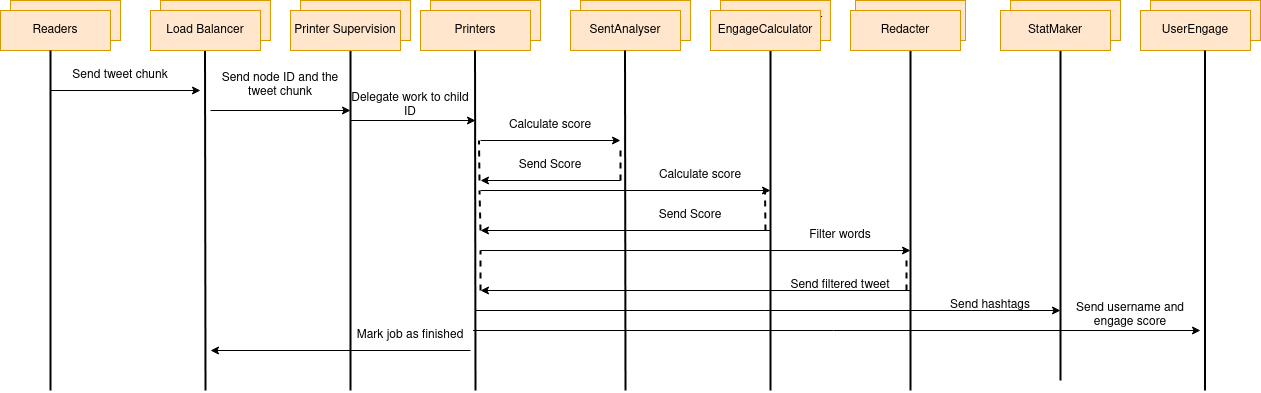

The diagram above was exported from draw.io. Its source (the exported page's mxGraphModel, read from the mxfile embedded in the PNG):
<mxGraphModel dx="1434" dy="748" grid="1" gridSize="10" guides="1" tooltips="1" connect="1" arrows="1" fold="1" page="1" pageScale="1" pageWidth="827" pageHeight="1169" math="0" shadow="0">
  <root>
    <mxCell id="0" />
    <mxCell id="1" parent="0" />
    <mxCell id="D6KeGmj_SqmBvRxpP4bT-24" value="Readers" style="rounded=0;whiteSpace=wrap;html=1;fillColor=#ffe6cc;strokeColor=#d79b00;" parent="1" vertex="1">
      <mxGeometry x="30" y="170" width="110" height="40" as="geometry" />
    </mxCell>
    <mxCell id="D6KeGmj_SqmBvRxpP4bT-25" value="" style="rounded=0;whiteSpace=wrap;html=1;fillColor=#ffe6cc;strokeColor=#d79b00;" parent="1" vertex="1">
      <mxGeometry x="320" y="170" width="110" height="40" as="geometry" />
    </mxCell>
    <mxCell id="D6KeGmj_SqmBvRxpP4bT-26" value="Readers" style="rounded=0;whiteSpace=wrap;html=1;fillColor=#ffe6cc;strokeColor=#d79b00;" parent="1" vertex="1">
      <mxGeometry x="20" y="180" width="110" height="40" as="geometry" />
    </mxCell>
    <mxCell id="D6KeGmj_SqmBvRxpP4bT-27" value="Load Balancer" style="rounded=0;whiteSpace=wrap;html=1;fillColor=#ffe6cc;strokeColor=#d79b00;" parent="1" vertex="1">
      <mxGeometry x="180" y="170" width="110" height="40" as="geometry" />
    </mxCell>
    <mxCell id="D6KeGmj_SqmBvRxpP4bT-28" value="Printers" style="rounded=0;whiteSpace=wrap;html=1;fillColor=#ffe6cc;strokeColor=#d79b00;" parent="1" vertex="1">
      <mxGeometry x="450" y="170" width="110" height="40" as="geometry" />
    </mxCell>
    <mxCell id="D6KeGmj_SqmBvRxpP4bT-29" value="Printers" style="rounded=0;whiteSpace=wrap;html=1;fillColor=#ffe6cc;strokeColor=#d79b00;" parent="1" vertex="1">
      <mxGeometry x="440" y="180" width="110" height="40" as="geometry" />
    </mxCell>
    <mxCell id="D6KeGmj_SqmBvRxpP4bT-31" value="StatMaker" style="rounded=0;whiteSpace=wrap;html=1;fillColor=#ffe6cc;strokeColor=#d79b00;" parent="1" vertex="1">
      <mxGeometry x="1030" y="170" width="110" height="40" as="geometry" />
    </mxCell>
    <mxCell id="D6KeGmj_SqmBvRxpP4bT-33" value="" style="endArrow=none;html=1;rounded=0;strokeWidth=2;" parent="1" edge="1">
      <mxGeometry width="50" height="50" relative="1" as="geometry">
        <mxPoint x="70" y="560" as="sourcePoint" />
        <mxPoint x="70" y="220" as="targetPoint" />
      </mxGeometry>
    </mxCell>
    <mxCell id="D6KeGmj_SqmBvRxpP4bT-34" value="" style="endArrow=none;html=1;rounded=0;strokeWidth=2;" parent="1" edge="1">
      <mxGeometry width="50" height="50" relative="1" as="geometry">
        <mxPoint x="225" y="560" as="sourcePoint" />
        <mxPoint x="224.5" y="220" as="targetPoint" />
      </mxGeometry>
    </mxCell>
    <mxCell id="D6KeGmj_SqmBvRxpP4bT-35" value="" style="endArrow=none;html=1;rounded=0;strokeWidth=2;" parent="1" edge="1">
      <mxGeometry width="50" height="50" relative="1" as="geometry">
        <mxPoint x="790" y="560" as="sourcePoint" />
        <mxPoint x="790" y="210" as="targetPoint" />
      </mxGeometry>
    </mxCell>
    <mxCell id="D6KeGmj_SqmBvRxpP4bT-36" value="" style="endArrow=none;html=1;rounded=0;strokeWidth=2;" parent="1" edge="1">
      <mxGeometry width="50" height="50" relative="1" as="geometry">
        <mxPoint x="495" y="560" as="sourcePoint" />
        <mxPoint x="494.5" y="220" as="targetPoint" />
      </mxGeometry>
    </mxCell>
    <mxCell id="D6KeGmj_SqmBvRxpP4bT-37" value="" style="endArrow=none;html=1;rounded=0;strokeWidth=2;" parent="1" edge="1">
      <mxGeometry width="50" height="50" relative="1" as="geometry">
        <mxPoint x="370" y="560" as="sourcePoint" />
        <mxPoint x="370" y="220" as="targetPoint" />
      </mxGeometry>
    </mxCell>
    <mxCell id="D6KeGmj_SqmBvRxpP4bT-38" value="" style="endArrow=classic;html=1;rounded=0;" parent="1" edge="1">
      <mxGeometry width="50" height="50" relative="1" as="geometry">
        <mxPoint x="70" y="260" as="sourcePoint" />
        <mxPoint x="220" y="260" as="targetPoint" />
      </mxGeometry>
    </mxCell>
    <mxCell id="D6KeGmj_SqmBvRxpP4bT-39" value="Send tweet chunk" style="text;html=1;strokeColor=none;fillColor=none;align=center;verticalAlign=middle;whiteSpace=wrap;rounded=0;" parent="1" vertex="1">
      <mxGeometry x="80" y="230" width="120" height="30" as="geometry" />
    </mxCell>
    <mxCell id="D6KeGmj_SqmBvRxpP4bT-40" value="" style="endArrow=classic;html=1;rounded=0;" parent="1" edge="1">
      <mxGeometry width="50" height="50" relative="1" as="geometry">
        <mxPoint x="230" y="280" as="sourcePoint" />
        <mxPoint x="370" y="280" as="targetPoint" />
      </mxGeometry>
    </mxCell>
    <mxCell id="D6KeGmj_SqmBvRxpP4bT-41" value="Send node ID and the tweet chunk" style="text;html=1;strokeColor=none;fillColor=none;align=center;verticalAlign=middle;whiteSpace=wrap;rounded=0;" parent="1" vertex="1">
      <mxGeometry x="240" y="240" width="120" height="30" as="geometry" />
    </mxCell>
    <mxCell id="D6KeGmj_SqmBvRxpP4bT-42" value="" style="endArrow=classic;html=1;rounded=0;" parent="1" edge="1">
      <mxGeometry width="50" height="50" relative="1" as="geometry">
        <mxPoint x="370" y="290" as="sourcePoint" />
        <mxPoint x="495" y="290" as="targetPoint" />
      </mxGeometry>
    </mxCell>
    <mxCell id="D6KeGmj_SqmBvRxpP4bT-43" value="Delegate work to child ID" style="text;html=1;strokeColor=none;fillColor=none;align=center;verticalAlign=middle;whiteSpace=wrap;rounded=0;" parent="1" vertex="1">
      <mxGeometry x="370" y="260" width="120" height="30" as="geometry" />
    </mxCell>
    <mxCell id="D6KeGmj_SqmBvRxpP4bT-46" value="" style="endArrow=classic;html=1;rounded=0;" parent="1" edge="1">
      <mxGeometry width="50" height="50" relative="1" as="geometry">
        <mxPoint x="500" y="310" as="sourcePoint" />
        <mxPoint x="640" y="310" as="targetPoint" />
      </mxGeometry>
    </mxCell>
    <mxCell id="D6KeGmj_SqmBvRxpP4bT-48" value="" style="endArrow=classic;html=1;rounded=0;" parent="1" edge="1">
      <mxGeometry width="50" height="50" relative="1" as="geometry">
        <mxPoint x="490" y="520" as="sourcePoint" />
        <mxPoint x="230" y="520" as="targetPoint" />
      </mxGeometry>
    </mxCell>
    <mxCell id="D6KeGmj_SqmBvRxpP4bT-49" value="Mark job as finished" style="text;html=1;strokeColor=none;fillColor=none;align=center;verticalAlign=middle;whiteSpace=wrap;rounded=0;" parent="1" vertex="1">
      <mxGeometry x="370" y="490" width="120" height="30" as="geometry" />
    </mxCell>
    <mxCell id="BTw-CjFtdssoXKipAUbm-1" value="Redacter" style="rounded=0;whiteSpace=wrap;html=1;fillColor=#ffe6cc;strokeColor=#d79b00;" vertex="1" parent="1">
      <mxGeometry x="875" y="170" width="110" height="40" as="geometry" />
    </mxCell>
    <mxCell id="BTw-CjFtdssoXKipAUbm-2" value="SentAnalyser" style="rounded=0;whiteSpace=wrap;html=1;fillColor=#ffe6cc;strokeColor=#d79b00;" vertex="1" parent="1">
      <mxGeometry x="600" y="170" width="110" height="40" as="geometry" />
    </mxCell>
    <mxCell id="BTw-CjFtdssoXKipAUbm-3" value="EngageCalculator" style="rounded=0;whiteSpace=wrap;html=1;fillColor=#ffe6cc;strokeColor=#d79b00;" vertex="1" parent="1">
      <mxGeometry x="740" y="170" width="110" height="40" as="geometry" />
    </mxCell>
    <mxCell id="BTw-CjFtdssoXKipAUbm-4" value="SentAnalyser" style="rounded=0;whiteSpace=wrap;html=1;fillColor=#ffe6cc;strokeColor=#d79b00;" vertex="1" parent="1">
      <mxGeometry x="590" y="180" width="110" height="40" as="geometry" />
    </mxCell>
    <mxCell id="BTw-CjFtdssoXKipAUbm-5" value="" style="endArrow=none;html=1;rounded=0;strokeWidth=2;" edge="1" parent="1">
      <mxGeometry width="50" height="50" relative="1" as="geometry">
        <mxPoint x="930" y="560" as="sourcePoint" />
        <mxPoint x="930" y="220" as="targetPoint" />
      </mxGeometry>
    </mxCell>
    <mxCell id="BTw-CjFtdssoXKipAUbm-6" value="" style="endArrow=none;html=1;rounded=0;strokeWidth=2;" edge="1" parent="1">
      <mxGeometry width="50" height="50" relative="1" as="geometry">
        <mxPoint x="1080" y="550" as="sourcePoint" />
        <mxPoint x="1080" y="210" as="targetPoint" />
      </mxGeometry>
    </mxCell>
    <mxCell id="BTw-CjFtdssoXKipAUbm-7" value="" style="endArrow=none;html=1;rounded=0;strokeWidth=2;" edge="1" parent="1">
      <mxGeometry width="50" height="50" relative="1" as="geometry">
        <mxPoint x="645" y="560" as="sourcePoint" />
        <mxPoint x="644.5" y="220" as="targetPoint" />
      </mxGeometry>
    </mxCell>
    <mxCell id="BTw-CjFtdssoXKipAUbm-8" value="Calculate score" style="text;html=1;strokeColor=none;fillColor=none;align=center;verticalAlign=middle;whiteSpace=wrap;rounded=0;" vertex="1" parent="1">
      <mxGeometry x="510" y="280" width="120" height="30" as="geometry" />
    </mxCell>
    <mxCell id="BTw-CjFtdssoXKipAUbm-9" value="" style="endArrow=none;dashed=1;html=1;rounded=0;strokeWidth=2;" edge="1" parent="1">
      <mxGeometry width="50" height="50" relative="1" as="geometry">
        <mxPoint x="640" y="350" as="sourcePoint" />
        <mxPoint x="640" y="320" as="targetPoint" />
      </mxGeometry>
    </mxCell>
    <mxCell id="BTw-CjFtdssoXKipAUbm-11" value="" style="endArrow=none;dashed=1;html=1;rounded=0;strokeWidth=2;" edge="1" parent="1">
      <mxGeometry width="50" height="50" relative="1" as="geometry">
        <mxPoint x="926" y="460" as="sourcePoint" />
        <mxPoint x="926" y="430" as="targetPoint" />
      </mxGeometry>
    </mxCell>
    <mxCell id="BTw-CjFtdssoXKipAUbm-13" value="" style="endArrow=none;dashed=1;html=1;rounded=0;strokeWidth=2;" edge="1" parent="1">
      <mxGeometry width="50" height="50" relative="1" as="geometry">
        <mxPoint x="785" y="400" as="sourcePoint" />
        <mxPoint x="784.5" y="360" as="targetPoint" />
      </mxGeometry>
    </mxCell>
    <mxCell id="BTw-CjFtdssoXKipAUbm-15" value="" style="endArrow=classic;html=1;rounded=0;" edge="1" parent="1">
      <mxGeometry width="50" height="50" relative="1" as="geometry">
        <mxPoint x="640" y="350" as="sourcePoint" />
        <mxPoint x="500" y="350" as="targetPoint" />
      </mxGeometry>
    </mxCell>
    <mxCell id="BTw-CjFtdssoXKipAUbm-16" value="Send Score" style="text;html=1;strokeColor=none;fillColor=none;align=center;verticalAlign=middle;whiteSpace=wrap;rounded=0;" vertex="1" parent="1">
      <mxGeometry x="510" y="320" width="120" height="30" as="geometry" />
    </mxCell>
    <mxCell id="BTw-CjFtdssoXKipAUbm-17" value="" style="endArrow=classic;html=1;rounded=0;" edge="1" parent="1">
      <mxGeometry width="50" height="50" relative="1" as="geometry">
        <mxPoint x="500" y="360" as="sourcePoint" />
        <mxPoint x="790" y="360" as="targetPoint" />
      </mxGeometry>
    </mxCell>
    <mxCell id="BTw-CjFtdssoXKipAUbm-19" value="EngageCalculator" style="rounded=0;whiteSpace=wrap;html=1;fillColor=#ffe6cc;strokeColor=#d79b00;" vertex="1" parent="1">
      <mxGeometry x="730" y="180" width="110" height="40" as="geometry" />
    </mxCell>
    <mxCell id="BTw-CjFtdssoXKipAUbm-20" value="Redacter" style="rounded=0;whiteSpace=wrap;html=1;fillColor=#ffe6cc;strokeColor=#d79b00;" vertex="1" parent="1">
      <mxGeometry x="870" y="180" width="110" height="40" as="geometry" />
    </mxCell>
    <mxCell id="BTw-CjFtdssoXKipAUbm-21" value="StatMaker" style="rounded=0;whiteSpace=wrap;html=1;fillColor=#ffe6cc;strokeColor=#d79b00;" vertex="1" parent="1">
      <mxGeometry x="1020" y="180" width="110" height="40" as="geometry" />
    </mxCell>
    <mxCell id="BTw-CjFtdssoXKipAUbm-22" value="Calculate score" style="text;html=1;strokeColor=none;fillColor=none;align=center;verticalAlign=middle;whiteSpace=wrap;rounded=0;" vertex="1" parent="1">
      <mxGeometry x="660" y="330" width="120" height="30" as="geometry" />
    </mxCell>
    <mxCell id="BTw-CjFtdssoXKipAUbm-23" value="Send Score" style="text;html=1;strokeColor=none;fillColor=none;align=center;verticalAlign=middle;whiteSpace=wrap;rounded=0;" vertex="1" parent="1">
      <mxGeometry x="650" y="370" width="120" height="30" as="geometry" />
    </mxCell>
    <mxCell id="BTw-CjFtdssoXKipAUbm-24" value="" style="endArrow=classic;html=1;rounded=0;" edge="1" parent="1">
      <mxGeometry width="50" height="50" relative="1" as="geometry">
        <mxPoint x="790" y="400" as="sourcePoint" />
        <mxPoint x="500" y="400" as="targetPoint" />
      </mxGeometry>
    </mxCell>
    <mxCell id="BTw-CjFtdssoXKipAUbm-25" value="" style="endArrow=classic;html=1;rounded=0;" edge="1" parent="1">
      <mxGeometry width="50" height="50" relative="1" as="geometry">
        <mxPoint x="500" y="420" as="sourcePoint" />
        <mxPoint x="930" y="420" as="targetPoint" />
      </mxGeometry>
    </mxCell>
    <mxCell id="BTw-CjFtdssoXKipAUbm-26" value="Filter words" style="text;html=1;strokeColor=none;fillColor=none;align=center;verticalAlign=middle;whiteSpace=wrap;rounded=0;" vertex="1" parent="1">
      <mxGeometry x="800" y="390" width="120" height="30" as="geometry" />
    </mxCell>
    <mxCell id="BTw-CjFtdssoXKipAUbm-28" value="" style="endArrow=classic;html=1;rounded=0;" edge="1" parent="1">
      <mxGeometry width="50" height="50" relative="1" as="geometry">
        <mxPoint x="930" y="460" as="sourcePoint" />
        <mxPoint x="500" y="460" as="targetPoint" />
      </mxGeometry>
    </mxCell>
    <mxCell id="BTw-CjFtdssoXKipAUbm-29" value="Send filtered tweet" style="text;html=1;strokeColor=none;fillColor=none;align=center;verticalAlign=middle;whiteSpace=wrap;rounded=0;" vertex="1" parent="1">
      <mxGeometry x="800" y="440" width="120" height="30" as="geometry" />
    </mxCell>
    <mxCell id="BTw-CjFtdssoXKipAUbm-30" value="" style="endArrow=classic;html=1;rounded=0;" edge="1" parent="1">
      <mxGeometry width="50" height="50" relative="1" as="geometry">
        <mxPoint x="495" y="480" as="sourcePoint" />
        <mxPoint x="1080" y="480" as="targetPoint" />
      </mxGeometry>
    </mxCell>
    <mxCell id="BTw-CjFtdssoXKipAUbm-31" value="Send hashtags" style="text;html=1;strokeColor=none;fillColor=none;align=center;verticalAlign=middle;whiteSpace=wrap;rounded=0;" vertex="1" parent="1">
      <mxGeometry x="950" y="460" width="120" height="30" as="geometry" />
    </mxCell>
    <mxCell id="BTw-CjFtdssoXKipAUbm-32" value="Load Balancer" style="rounded=0;whiteSpace=wrap;html=1;fillColor=#ffe6cc;strokeColor=#d79b00;" vertex="1" parent="1">
      <mxGeometry x="170" y="180" width="110" height="40" as="geometry" />
    </mxCell>
    <mxCell id="BTw-CjFtdssoXKipAUbm-33" value="Printer Supervision" style="rounded=0;whiteSpace=wrap;html=1;fillColor=#ffe6cc;strokeColor=#d79b00;" vertex="1" parent="1">
      <mxGeometry x="310" y="180" width="110" height="40" as="geometry" />
    </mxCell>
    <mxCell id="BTw-CjFtdssoXKipAUbm-34" value="StatMaker" style="rounded=0;whiteSpace=wrap;html=1;fillColor=#ffe6cc;strokeColor=#d79b00;" vertex="1" parent="1">
      <mxGeometry x="1170" y="170" width="110" height="40" as="geometry" />
    </mxCell>
    <mxCell id="BTw-CjFtdssoXKipAUbm-35" value="UserEngage" style="rounded=0;whiteSpace=wrap;html=1;fillColor=#ffe6cc;strokeColor=#d79b00;" vertex="1" parent="1">
      <mxGeometry x="1160" y="180" width="110" height="40" as="geometry" />
    </mxCell>
    <mxCell id="BTw-CjFtdssoXKipAUbm-36" value="" style="endArrow=none;html=1;rounded=0;strokeWidth=2;" edge="1" parent="1">
      <mxGeometry width="50" height="50" relative="1" as="geometry">
        <mxPoint x="1224.5" y="560" as="sourcePoint" />
        <mxPoint x="1224.5" y="220" as="targetPoint" />
      </mxGeometry>
    </mxCell>
    <mxCell id="BTw-CjFtdssoXKipAUbm-37" value="" style="endArrow=classic;html=1;rounded=0;" edge="1" parent="1">
      <mxGeometry width="50" height="50" relative="1" as="geometry">
        <mxPoint x="492.5" y="500" as="sourcePoint" />
        <mxPoint x="1220" y="500" as="targetPoint" />
      </mxGeometry>
    </mxCell>
    <mxCell id="BTw-CjFtdssoXKipAUbm-38" value="Send username and engage score" style="text;html=1;strokeColor=none;fillColor=none;align=center;verticalAlign=middle;whiteSpace=wrap;rounded=0;" vertex="1" parent="1">
      <mxGeometry x="1090" y="470" width="120" height="30" as="geometry" />
    </mxCell>
    <mxCell id="BTw-CjFtdssoXKipAUbm-39" value="" style="endArrow=none;dashed=1;html=1;rounded=0;strokeWidth=2;" edge="1" parent="1">
      <mxGeometry width="50" height="50" relative="1" as="geometry">
        <mxPoint x="499" y="350" as="sourcePoint" />
        <mxPoint x="498.5" y="310" as="targetPoint" />
      </mxGeometry>
    </mxCell>
    <mxCell id="BTw-CjFtdssoXKipAUbm-40" value="" style="endArrow=none;dashed=1;html=1;rounded=0;strokeWidth=2;" edge="1" parent="1">
      <mxGeometry width="50" height="50" relative="1" as="geometry">
        <mxPoint x="500" y="400" as="sourcePoint" />
        <mxPoint x="499" y="360" as="targetPoint" />
      </mxGeometry>
    </mxCell>
    <mxCell id="BTw-CjFtdssoXKipAUbm-41" value="" style="endArrow=none;dashed=1;html=1;rounded=0;strokeWidth=2;" edge="1" parent="1">
      <mxGeometry width="50" height="50" relative="1" as="geometry">
        <mxPoint x="500" y="460" as="sourcePoint" />
        <mxPoint x="500" y="420" as="targetPoint" />
      </mxGeometry>
    </mxCell>
  </root>
</mxGraphModel>